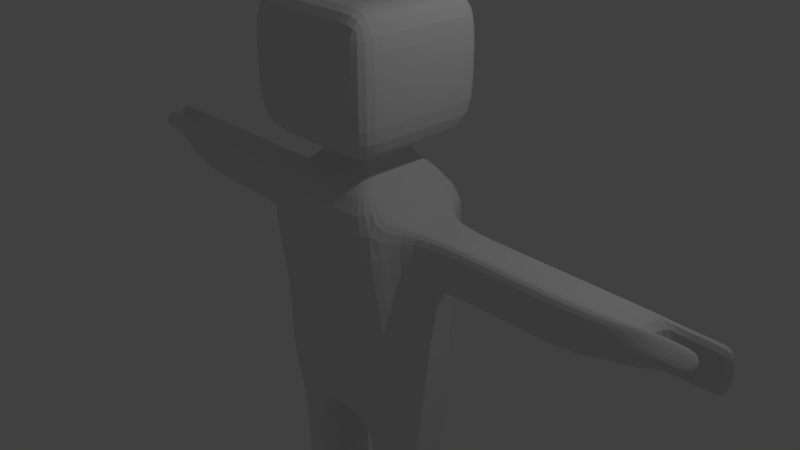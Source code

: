 # Source: RIG.blend  (saved by Blender 2.78.0; exported with 4.5.12 LTS)
import bpy
from mathutils import Matrix  # noqa: F401  (used for matrix-valued properties, if any)

bpy.ops.wm.read_factory_settings(use_empty=True)
scene = bpy.context.scene
scene.name = 'Scene'

# ---- collections
col_collection_1 = bpy.data.collections.new('Collection 1'); scene.collection.children.link(col_collection_1)

# ---- materials (node trees are filled in below, after node groups)
mat_material_001 = bpy.data.materials.new('Material.001')
mat_material_001.alpha_threshold = 0.0
mat_material_001.use_transparent_shadow = False
mat_material_001.roughness = 0.5
mat_material_002 = bpy.data.materials.new('Material.002')
mat_material_002.alpha_threshold = 0.0
mat_material_002.use_transparent_shadow = False
mat_material_002.diffuse_color = (0.8, 0.009034, 0.02267, 1.0)
mat_material_002.roughness = 0.5

# ---- material node trees

# ---- world
world_world = bpy.data.worlds.new('World'); scene.world = world_world
world_world.color = (0.05088, 0.05088, 0.05088)
world_world.use_sun_shadow = False
world_world.sun_shadow_jitter_overblur = 0.0
world_world.cycles.sampling_method = 'MANUAL'

# ---- cameras
cam_camera = bpy.data.cameras.new('Camera')
cam_camera.clip_end = 100.0
cam_camera.lens = 35.0
cam_camera.sensor_width = 32.0
cam_camera.sensor_height = 18.0
cam_camera.ortho_scale = 7.314
cam_camera.dof.focus_distance = 0.0
cam_camera.dof.aperture_fstop = 128.0

# ---- lights
light_lamp = bpy.data.lights.new('Lamp', 'POINT')
light_lamp.transmission_factor = 0.0
light_lamp.cutoff_distance = 30.0
light_lamp.energy = 100.0
light_lamp.shadow_buffer_clip_start = 1.001
light_lamp.shadow_soft_size = 0.1
light_lamp.shadow_maximum_resolution = 0.006
light_lamp.use_absolute_resolution = True

# ---- meshes
me_cube_001 = bpy.data.meshes.new('Cube.001')
me_cube_001.from_pydata([(1.0, -0.6173, -0.743), (1.0, -1.0, 1.0), (1.0, 0.5361, -1.0), (1.0, 1.0, 1.0), (0.3678, 0.3678, 1.404), (0.3678, -0.3678, 1.404), (0.3678, 0.3678, 1.662), (0.3678, -0.3678, 1.662), (0.9632, 0.9632, 1.662), (0.9632, -0.9632, 1.662), (0.9632, 0.9632, 3.378), (0.9632, -0.9632, 3.378), (1.0, 0.3082, 0.8275), (1.0, 0.3082, 0.2111), (1.0, -0.3082, 0.2111), (1.0, -0.3082, 0.8275), (2.182, 0.3082, 0.8275), (2.182, 0.3082, 0.2111), (2.182, -0.3082, 0.2111), (2.182, -0.3082, 0.8275), (3.603, 0.3082, 0.8275), (3.603, 0.3082, 0.2111), (3.603, -0.3082, 0.2111), (3.603, -0.3082, 0.8275), (1.0, 0.5361, -2.216), (1.0, -0.6173, -1.959), (0.0, 0.5361, -1.0), (0.0, 1.0, 1.0), (0.0, -0.6173, -0.743), (0.0, -1.0, 1.0), (0.0, 0.3678, 1.404), (0.0, -0.3678, 1.404), (0.0, 0.3678, 1.662), (0.0, -0.3678, 1.662), (0.0, 0.9632, 1.662), (0.0, -0.9632, 1.662), (0.0, 0.9632, 3.378), (0.0, -0.9632, 3.378), (0.0, 0.5361, -2.216), (0.0, -0.6173, -1.959), (0.9632, 0.9632, 2.52), (0.9632, -0.9632, 2.52), (0.0, 0.9632, 2.52), (0.0, -0.9632, 2.52), (1.0, 0.0, -1.0), (1.0, 0.0, 1.0), (0.3678, 0.0, 1.404), (0.3678, 0.0, 1.662), (0.9632, 0.0, 1.662), (0.9632, 0.0, 3.378), (1.0, 0.0, 0.2111), (1.0, 0.0, 0.8275), (2.182, 0.0, 0.2111), (2.182, 0.0, 0.8275), (3.603, 0.0, 0.2111), (3.603, 0.0, 0.8275), (1.0, 0.0, -2.216), (0.0, 0.0, -2.216), (0.0, 0.0, 3.378), (0.9632, 0.0, 2.52), (1.0, -0.5, 1.0), (0.3678, -0.1839, 1.404), (0.3678, -0.1839, 1.662), (0.9632, -0.4816, 1.662), (0.9632, -0.4816, 3.378), (1.0, -0.1541, 0.8275), (2.182, -0.1541, 0.8275), (3.603, -0.1541, 0.8275), (0.0, -0.5, -2.216), (0.0, -0.4816, 3.378), (0.9632, -0.4816, 2.52), (1.0, -0.5, -1.0), (1.0, -0.1541, 0.2111), (2.182, -0.1541, 0.2111), (3.603, -0.1541, 0.2111), (1.0, -0.5, -2.216), (1.0, 0.5, -1.0), (1.0, 0.1541, 0.2111), (2.182, 0.1541, 0.2111), (3.603, 0.1541, 0.2111), (1.0, 0.5, -2.216), (1.0, 0.5, 1.0), (0.3678, 0.1839, 1.404), (0.3678, 0.1839, 1.662), (0.9632, 0.4816, 1.662), (0.9632, 0.4816, 3.378), (1.0, 0.1541, 0.8275), (2.182, 0.1541, 0.8275), (3.603, 0.1541, 0.8275), (0.0, 0.5, -2.216), (0.0, 0.4816, 3.378), (0.9632, 0.4816, 2.52), (0.5, 1.0, 1.0), (0.5, -0.6173, -0.743), (0.1839, 0.3678, 1.404), (0.1839, 0.3678, 1.662), (0.4816, 0.9632, 1.662), (0.4816, 0.9632, 3.378), (0.5, -0.6173, -1.959), (0.5, 0.5361, -1.0), (0.5, -1.0, 1.0), (0.1839, -0.3678, 1.404), (0.1839, -0.3678, 1.662), (0.4816, -0.9632, 1.662), (0.4816, -0.9632, 3.378), (0.5, 0.5361, -2.216), (0.4816, 0.9632, 2.52), (0.4816, -0.9632, 2.52), (0.4816, 0.0, 3.378), (0.5, 0.0, -2.216), (0.4816, -0.4816, 3.378), (0.5, -0.5, -2.216), (0.5, 0.5, -2.216), (0.4816, 0.4816, 3.378), (1.0, -0.5, -4.423), (1.0, 0.0, -4.423), (1.0, 0.5, -4.423), (0.5, 0.0, -4.423), (0.5, -0.5, -4.423), (0.5, 0.5, -4.423), (1.0, -0.5, -6.629), (1.0, 0.0, -6.629), (1.0, 0.5, -6.629), (0.5, 0.0, -6.629), (0.5, -0.5, -6.629), (0.5, 0.5, -6.629), (1.0, -0.5, -7.046), (1.0, 0.0, -7.046), (1.0, 0.5, -7.046), (0.5, 0.0, -7.046), (0.5, -0.5, -7.046), (0.5, 0.5, -7.046), (0.5, -1.281, -7.046), (0.5, -1.281, -6.629), (1.0, -1.281, -6.629), (1.0, -1.281, -7.046), (4.156, 0.3082, 0.8275), (4.156, 0.3082, 0.2111), (4.156, 0.1541, 0.2111), (4.061, -0.03386, 0.7953), (4.061, -0.08708, 0.8308), (4.061, -0.2293, 0.6179), (4.061, -0.176, 0.5824), (4.156, 0.0, 0.2111), (4.156, 0.1541, 0.8275), (4.156, 0.0, 0.8275), (4.806, 0.3082, 0.8275), (4.806, 0.3082, 0.2111), (4.806, 0.1541, 0.2111), (4.806, 0.1541, 0.8275), (4.635, -0.03386, 0.7953), (4.635, -0.08708, 0.8308), (4.635, -0.2293, 0.6179), (4.635, -0.176, 0.5824), (4.348, -0.176, 0.5824), (4.348, -0.2293, 0.6179), (4.348, -0.08708, 0.8308), (4.348, -0.03386, 0.7953), (4.602, 0.3082, 0.2111), (4.602, 0.1541, 0.2111), (4.602, 0.1541, 0.8275), (4.602, 0.3082, 0.8275)], [], [(2, 3, 12, 13), (99, 92, 3, 2), (60, 1, 15, 65), (81, 3, 4, 82), (101, 5, 7, 102), (100, 1, 5, 101), (82, 4, 6, 83), (91, 40, 10, 85), (83, 6, 8, 84), (102, 7, 9, 103), (107, 41, 11, 104), (13, 12, 16, 17), (65, 15, 19, 66), (1, 0, 14, 15), (76, 2, 13, 77), (78, 17, 21, 79), (15, 14, 18, 19), (77, 13, 17, 78), (23, 22, 141, 140), (66, 19, 23, 67), (17, 16, 20, 21), (19, 18, 22, 23), (111, 75, 25, 98), (99, 2, 24, 105), (71, 0, 25, 75), (106, 42, 36, 97), (110, 69, 37, 104), (94, 30, 32, 95), (95, 32, 34, 96), (92, 27, 30, 94), (93, 28, 39, 98), (93, 100, 29, 28), (96, 34, 42, 106), (103, 9, 41, 107), (84, 8, 40, 91), (63, 48, 59, 70), (113, 90, 58, 108), (76, 44, 56, 80), (80, 56, 115, 116), (87, 53, 55, 88), (20, 88, 144, 136), (72, 50, 52, 73), (73, 52, 54, 74), (71, 44, 50, 72), (86, 51, 53, 87), (62, 47, 48, 63), (70, 59, 49, 64), (61, 46, 47, 62), (60, 45, 46, 61), (81, 45, 51, 86), (1, 60, 61, 5), (5, 61, 62, 7), (41, 70, 64, 11), (7, 62, 63, 9), (0, 71, 72, 14), (18, 73, 74, 22), (14, 72, 73, 18), (9, 63, 70, 41), (108, 58, 69, 110), (44, 71, 75, 56), (112, 80, 116, 119), (53, 66, 67, 55), (74, 54, 143, 142), (51, 65, 66, 53), (45, 60, 65, 51), (3, 81, 86, 12), (12, 86, 87, 16), (67, 23, 140, 139), (16, 87, 88, 20), (105, 24, 80, 112), (2, 76, 80, 24), (97, 36, 90, 113), (48, 84, 91, 59), (50, 77, 78, 52), (52, 78, 79, 54), (44, 76, 77, 50), (47, 83, 84, 48), (59, 91, 85, 49), (46, 82, 83, 47), (45, 81, 82, 46), (109, 112, 119, 117), (75, 111, 118, 114), (10, 97, 113, 85), (38, 105, 112, 89), (57, 109, 111, 68), (49, 108, 110, 64), (89, 112, 109, 57), (85, 113, 108, 49), (35, 103, 107, 43), (8, 96, 106, 40), (0, 1, 100, 93), (0, 93, 98, 25), (3, 92, 94, 4), (6, 95, 96, 8), (4, 94, 95, 6), (64, 110, 104, 11), (40, 106, 97, 10), (26, 99, 105, 38), (68, 111, 98, 39), (43, 107, 104, 37), (33, 102, 103, 35), (29, 100, 101, 31), (31, 101, 102, 33), (26, 27, 92, 99), (114, 118, 124, 120), (117, 119, 125, 123), (111, 109, 117, 118), (56, 75, 114, 115), (123, 125, 131, 129), (124, 123, 129, 130), (119, 116, 122, 125), (115, 114, 120, 121), (116, 115, 121, 122), (118, 117, 123, 124), (131, 128, 127, 129), (129, 127, 126, 130), (126, 120, 134, 135), (130, 126, 135, 132), (125, 122, 128, 131), (121, 120, 126, 127), (122, 121, 127, 128), (134, 133, 132, 135), (120, 124, 133, 134), (124, 130, 132, 133), (155, 154, 153, 152), (138, 144, 145, 143), (143, 145, 139, 142), (159, 158, 147, 148), (88, 55, 145, 144), (21, 20, 136, 137), (54, 79, 138, 143), (55, 67, 139, 145), (79, 21, 137, 138), (22, 74, 142, 141), (147, 146, 149, 148), (160, 159, 148, 149), (158, 161, 146, 147), (161, 160, 149, 146), (153, 150, 151, 152), (157, 156, 151, 150), (154, 157, 150, 153), (156, 155, 152, 151), (140, 141, 155, 156), (142, 139, 157, 154), (139, 140, 156, 157), (141, 142, 154, 155), (136, 144, 160, 161), (137, 136, 161, 158), (144, 138, 159, 160), (138, 137, 158, 159)])
me_cube_001.materials.append(mat_material_001)
me_cube_001.materials.append(mat_material_002)
me_cube_001.use_remesh_preserve_volume = False
me_cube_001.use_remesh_preserve_attributes = False
me_cube_001.use_mirror_vertex_groups = False
me_cube_001.update()
arm_armature = bpy.data.armatures.new('Armature')  # bones are not reproduced

# ---- objects
ob_armature = bpy.data.objects.new('Armature', arm_armature)
ob_cube = bpy.data.objects.new('Cube', me_cube_001)
ob_lamp = bpy.data.objects.new('Lamp', light_lamp)
ob_camera = bpy.data.objects.new('Camera', cam_camera)

# ---- transforms, parenting, visibility, modifiers, constraints
ob_armature.location = (0.0, 0.0, -0.549)
ob_armature.lineart.crease_threshold = 0.0
ob_cube.location = (0.0, 0.0, 0.0)
ob_cube.lineart.crease_threshold = 0.0
_m = ob_cube.modifiers.new('Mirror', 'MIRROR')
_m = ob_cube.modifiers.new('Subsurf', 'SUBSURF')
_m.uv_smooth = 'PRESERVE_CORNERS'
_m.quality = 2
_m.levels = 2
_m.show_only_control_edges = False
ob_lamp.location = (4.076, 1.005, 5.904)
ob_lamp.rotation_euler = (0.6503, 0.05522, 1.866)
ob_lamp.lock_rotations_4d = False
ob_lamp.empty_display_type = 'ARROWS'
ob_lamp.color = (0.0, 0.0, 0.0, 0.0)
ob_lamp.lineart.crease_threshold = 0.0
ob_camera.location = (7.481, -6.508, 5.344)
ob_camera.rotation_euler = (1.109, 0.0, 0.8149)
ob_camera.lock_rotations_4d = False
ob_camera.empty_display_type = 'ARROWS'
ob_camera.color = (0.0, 0.0, 0.0, 0.0)
ob_camera.display_type = 'WIRE'
ob_camera.lineart.crease_threshold = 0.0

# ---- collection membership
col_collection_1.objects.link(ob_armature)
col_collection_1.objects.link(ob_cube)
col_collection_1.objects.link(ob_lamp)
col_collection_1.objects.link(ob_camera)

# ---- scene / render settings (as saved in the file)
scene.camera = ob_camera
scene.frame_start = 1; scene.frame_end = 250; scene.frame_set(1)
scene.render.engine = 'BLENDER_EEVEE_NEXT'
scene.render.resolution_percentage = 50
scene.render.dither_intensity = 0.0
scene.cycles.use_denoising = False
scene.cycles.samples = 128
scene.cycles.sampling_pattern = 'TABULATED_SOBOL'
scene.cycles.light_sampling_threshold = 0.0
scene.cycles.use_adaptive_sampling = False
scene.cycles.use_light_tree = False
scene.cycles.blur_glossy = 0.0
scene.cycles.sample_clamp_indirect = 0.0
scene.view_settings.view_transform = 'Standard'
bpy.context.view_layer.update()

